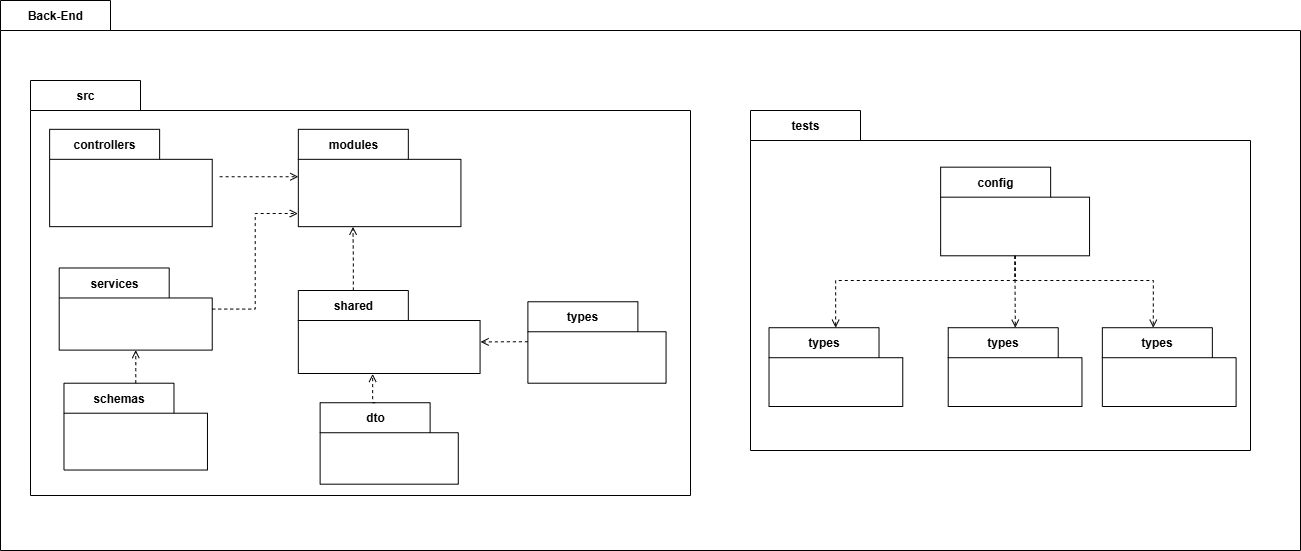

The diagram above was exported from draw.io. Its source (the exported page's mxGraphModel, read from the mxfile embedded in the PNG):
<mxGraphModel dx="1977" dy="1079" grid="1" gridSize="10" guides="1" tooltips="1" connect="1" arrows="1" fold="1" page="1" pageScale="1" pageWidth="827" pageHeight="1169" math="0" shadow="0">
  <root>
    <mxCell id="0" />
    <mxCell id="1" parent="0" />
    <mxCell id="7TsydyUzzanUty-jdWEK-1" value="Back-End" style="shape=folder;fontStyle=1;tabWidth=110;tabHeight=30;tabPosition=left;html=1;boundedLbl=1;labelInHeader=1;container=1;collapsible=0;recursiveResize=0;whiteSpace=wrap;" vertex="1" parent="1">
      <mxGeometry x="320" y="320" width="1300" height="550" as="geometry" />
    </mxCell>
    <mxCell id="7TsydyUzzanUty-jdWEK-2" value="src" style="shape=folder;fontStyle=1;tabWidth=110;tabHeight=30;tabPosition=left;html=1;boundedLbl=1;labelInHeader=1;container=1;collapsible=0;whiteSpace=wrap;" vertex="1" parent="7TsydyUzzanUty-jdWEK-1">
      <mxGeometry x="30" y="80" width="660" height="415" as="geometry" />
    </mxCell>
    <mxCell id="7TsydyUzzanUty-jdWEK-3" value="" style="html=1;strokeColor=none;resizeWidth=1;resizeHeight=1;fillColor=none;part=1;connectable=0;allowArrows=0;deletable=0;whiteSpace=wrap;" vertex="1" parent="7TsydyUzzanUty-jdWEK-2">
      <mxGeometry width="660.0000000000001" height="290.5" relative="1" as="geometry">
        <mxPoint y="30" as="offset" />
      </mxGeometry>
    </mxCell>
    <mxCell id="7TsydyUzzanUty-jdWEK-4" value="controllers" style="shape=folder;fontStyle=1;tabWidth=110;tabHeight=30;tabPosition=left;html=1;boundedLbl=1;labelInHeader=1;container=1;collapsible=0;whiteSpace=wrap;" vertex="1" parent="7TsydyUzzanUty-jdWEK-2">
      <mxGeometry x="19.130434782608695" y="48.82501265822787" width="162.6086956521739" height="97.33458823529412" as="geometry" />
    </mxCell>
    <mxCell id="7TsydyUzzanUty-jdWEK-5" value="" style="html=1;strokeColor=none;resizeWidth=1;resizeHeight=1;fillColor=none;part=1;connectable=0;allowArrows=0;deletable=0;whiteSpace=wrap;" vertex="1" parent="7TsydyUzzanUty-jdWEK-4">
      <mxGeometry width="161.1760199195556" height="68.1342117647059" relative="1" as="geometry">
        <mxPoint y="30" as="offset" />
      </mxGeometry>
    </mxCell>
    <mxCell id="7TsydyUzzanUty-jdWEK-6" value="modules" style="shape=folder;fontStyle=1;tabWidth=110;tabHeight=30;tabPosition=left;html=1;boundedLbl=1;labelInHeader=1;container=1;collapsible=0;whiteSpace=wrap;" vertex="1" parent="7TsydyUzzanUty-jdWEK-2">
      <mxGeometry x="267.82608695652175" y="48.82501265822781" width="162.6086956521739" height="97.33458823529412" as="geometry" />
    </mxCell>
    <mxCell id="7TsydyUzzanUty-jdWEK-7" value="" style="html=1;strokeColor=none;resizeWidth=1;resizeHeight=1;fillColor=none;part=1;connectable=0;allowArrows=0;deletable=0;whiteSpace=wrap;" vertex="1" parent="7TsydyUzzanUty-jdWEK-6">
      <mxGeometry width="161.1760199195556" height="68.1342117647059" relative="1" as="geometry">
        <mxPoint y="30" as="offset" />
      </mxGeometry>
    </mxCell>
    <mxCell id="7TsydyUzzanUty-jdWEK-8" style="edgeStyle=orthogonalEdgeStyle;rounded=0;orthogonalLoop=1;jettySize=auto;html=1;exitX=0;exitY=0;exitDx=170;exitDy=47.42;exitPerimeter=0;entryX=0;entryY=0;entryDx=0;entryDy=47.42;entryPerimeter=0;dashed=1;endArrow=open;endFill=0;" edge="1" parent="7TsydyUzzanUty-jdWEK-2" source="7TsydyUzzanUty-jdWEK-4" target="7TsydyUzzanUty-jdWEK-6">
      <mxGeometry relative="1" as="geometry" />
    </mxCell>
    <mxCell id="7TsydyUzzanUty-jdWEK-9" value="services" style="shape=folder;fontStyle=1;tabWidth=110;tabHeight=30;tabPosition=left;html=1;boundedLbl=1;labelInHeader=1;container=1;collapsible=0;whiteSpace=wrap;" vertex="1" parent="7TsydyUzzanUty-jdWEK-2">
      <mxGeometry x="28.695652173913043" y="187.48235294117646" width="153.04347826086956" height="82.13094117647059" as="geometry" />
    </mxCell>
    <mxCell id="7TsydyUzzanUty-jdWEK-10" value="" style="html=1;strokeColor=none;resizeWidth=1;resizeHeight=1;fillColor=none;part=1;connectable=0;allowArrows=0;deletable=0;whiteSpace=wrap;" vertex="1" parent="7TsydyUzzanUty-jdWEK-9">
      <mxGeometry width="151.69507757134647" height="57.49165882352941" relative="1" as="geometry">
        <mxPoint y="30" as="offset" />
      </mxGeometry>
    </mxCell>
    <mxCell id="7TsydyUzzanUty-jdWEK-11" style="edgeStyle=orthogonalEdgeStyle;rounded=0;orthogonalLoop=1;jettySize=auto;html=1;entryX=-0.003;entryY=0.865;entryDx=0;entryDy=0;entryPerimeter=0;dashed=1;endArrow=open;endFill=0;" edge="1" parent="7TsydyUzzanUty-jdWEK-2" source="7TsydyUzzanUty-jdWEK-9" target="7TsydyUzzanUty-jdWEK-6">
      <mxGeometry relative="1" as="geometry" />
    </mxCell>
    <mxCell id="7TsydyUzzanUty-jdWEK-12" value="schemas" style="shape=folder;fontStyle=1;tabWidth=110;tabHeight=30;tabPosition=left;html=1;boundedLbl=1;labelInHeader=1;container=1;collapsible=0;whiteSpace=wrap;" vertex="1" parent="7TsydyUzzanUty-jdWEK-2">
      <mxGeometry x="33.47826086956522" y="302.70588235294116" width="143.47826086956522" height="86.82776470588236" as="geometry" />
    </mxCell>
    <mxCell id="7TsydyUzzanUty-jdWEK-13" value="" style="html=1;strokeColor=none;resizeWidth=1;resizeHeight=1;fillColor=none;part=1;connectable=0;allowArrows=0;deletable=0;whiteSpace=wrap;" vertex="1" parent="7TsydyUzzanUty-jdWEK-12">
      <mxGeometry width="142.2141352231373" height="60.77943529411766" relative="1" as="geometry">
        <mxPoint y="30" as="offset" />
      </mxGeometry>
    </mxCell>
    <mxCell id="7TsydyUzzanUty-jdWEK-14" style="edgeStyle=orthogonalEdgeStyle;rounded=0;orthogonalLoop=1;jettySize=auto;html=1;entryX=0.5;entryY=1;entryDx=0;entryDy=0;entryPerimeter=0;dashed=1;endArrow=open;endFill=0;" edge="1" parent="7TsydyUzzanUty-jdWEK-2" source="7TsydyUzzanUty-jdWEK-12" target="7TsydyUzzanUty-jdWEK-9">
      <mxGeometry relative="1" as="geometry" />
    </mxCell>
    <mxCell id="7TsydyUzzanUty-jdWEK-15" value="shared" style="shape=folder;fontStyle=1;tabWidth=110;tabHeight=30;tabPosition=left;html=1;boundedLbl=1;labelInHeader=1;container=1;collapsible=0;whiteSpace=wrap;" vertex="1" parent="7TsydyUzzanUty-jdWEK-2">
      <mxGeometry x="267.82608695652175" y="209.99882352941177" width="181.73913043478262" height="83" as="geometry" />
    </mxCell>
    <mxCell id="7TsydyUzzanUty-jdWEK-16" value="" style="html=1;strokeColor=none;resizeWidth=1;resizeHeight=1;fillColor=none;part=1;connectable=0;allowArrows=0;deletable=0;whiteSpace=wrap;" vertex="1" parent="7TsydyUzzanUty-jdWEK-15">
      <mxGeometry width="181.73913043478262" height="68.9696106362773" relative="1" as="geometry">
        <mxPoint y="30" as="offset" />
      </mxGeometry>
    </mxCell>
    <mxCell id="7TsydyUzzanUty-jdWEK-17" style="edgeStyle=orthogonalEdgeStyle;rounded=0;orthogonalLoop=1;jettySize=auto;html=1;exitX=0;exitY=0;exitDx=55;exitDy=0;exitPerimeter=0;entryX=0.336;entryY=1.002;entryDx=0;entryDy=0;entryPerimeter=0;dashed=1;endArrow=open;endFill=0;" edge="1" parent="7TsydyUzzanUty-jdWEK-2" source="7TsydyUzzanUty-jdWEK-15" target="7TsydyUzzanUty-jdWEK-6">
      <mxGeometry relative="1" as="geometry" />
    </mxCell>
    <mxCell id="7TsydyUzzanUty-jdWEK-18" value="dto" style="shape=folder;fontStyle=1;tabWidth=110;tabHeight=30;tabPosition=left;html=1;boundedLbl=1;labelInHeader=1;container=1;collapsible=0;whiteSpace=wrap;" vertex="1" parent="7TsydyUzzanUty-jdWEK-2">
      <mxGeometry x="289.615652173913" y="322.2382606105734" width="138.16425120772948" height="81.44592583120205" as="geometry" />
    </mxCell>
    <mxCell id="7TsydyUzzanUty-jdWEK-19" value="" style="html=1;strokeColor=none;resizeWidth=1;resizeHeight=1;fillColor=none;part=1;connectable=0;allowArrows=0;deletable=0;whiteSpace=wrap;" vertex="1" parent="7TsydyUzzanUty-jdWEK-18">
      <mxGeometry width="138.16425120772948" height="57.012148081841445" relative="1" as="geometry">
        <mxPoint y="30" as="offset" />
      </mxGeometry>
    </mxCell>
    <mxCell id="7TsydyUzzanUty-jdWEK-20" style="edgeStyle=orthogonalEdgeStyle;rounded=0;orthogonalLoop=1;jettySize=auto;html=1;exitX=0;exitY=0;exitDx=55;exitDy=0;exitPerimeter=0;entryX=0.409;entryY=1.005;entryDx=0;entryDy=0;entryPerimeter=0;dashed=1;endArrow=open;endFill=0;" edge="1" parent="7TsydyUzzanUty-jdWEK-2" source="7TsydyUzzanUty-jdWEK-18" target="7TsydyUzzanUty-jdWEK-15">
      <mxGeometry relative="1" as="geometry" />
    </mxCell>
    <mxCell id="7TsydyUzzanUty-jdWEK-21" value="types" style="shape=folder;fontStyle=1;tabWidth=110;tabHeight=30;tabPosition=left;html=1;boundedLbl=1;labelInHeader=1;container=1;collapsible=0;whiteSpace=wrap;" vertex="1" parent="7TsydyUzzanUty-jdWEK-2">
      <mxGeometry x="497.3913043478261" y="221.2614370811616" width="138.16425120772948" height="81.44592583120205" as="geometry" />
    </mxCell>
    <mxCell id="7TsydyUzzanUty-jdWEK-22" value="" style="html=1;strokeColor=none;resizeWidth=1;resizeHeight=1;fillColor=none;part=1;connectable=0;allowArrows=0;deletable=0;whiteSpace=wrap;" vertex="1" parent="7TsydyUzzanUty-jdWEK-21">
      <mxGeometry width="138.16425120772948" height="57.012148081841445" relative="1" as="geometry">
        <mxPoint y="30" as="offset" />
      </mxGeometry>
    </mxCell>
    <mxCell id="7TsydyUzzanUty-jdWEK-23" style="edgeStyle=orthogonalEdgeStyle;rounded=0;orthogonalLoop=1;jettySize=auto;html=1;exitX=0;exitY=0.491;exitDx=0;exitDy=0;exitPerimeter=0;entryX=1.003;entryY=0.62;entryDx=0;entryDy=0;entryPerimeter=0;dashed=1;endArrow=open;endFill=0;" edge="1" parent="7TsydyUzzanUty-jdWEK-2" source="7TsydyUzzanUty-jdWEK-21" target="7TsydyUzzanUty-jdWEK-15">
      <mxGeometry relative="1" as="geometry" />
    </mxCell>
    <mxCell id="7TsydyUzzanUty-jdWEK-24" value="tests" style="shape=folder;fontStyle=1;tabWidth=110;tabHeight=30;tabPosition=left;html=1;boundedLbl=1;labelInHeader=1;container=1;collapsible=0;whiteSpace=wrap;" vertex="1" parent="7TsydyUzzanUty-jdWEK-1">
      <mxGeometry x="750" y="110" width="500" height="340" as="geometry" />
    </mxCell>
    <mxCell id="7TsydyUzzanUty-jdWEK-25" value="" style="html=1;strokeColor=none;resizeWidth=1;resizeHeight=1;fillColor=none;part=1;connectable=0;allowArrows=0;deletable=0;whiteSpace=wrap;" vertex="1" parent="7TsydyUzzanUty-jdWEK-24">
      <mxGeometry width="499.9954181404982" height="237.99999999999997" relative="1" as="geometry">
        <mxPoint y="30" as="offset" />
      </mxGeometry>
    </mxCell>
    <mxCell id="7TsydyUzzanUty-jdWEK-26" style="edgeStyle=orthogonalEdgeStyle;rounded=0;orthogonalLoop=1;jettySize=auto;html=1;dashed=1;endArrow=open;endFill=0;" edge="1" parent="7TsydyUzzanUty-jdWEK-24" source="7TsydyUzzanUty-jdWEK-28" target="7TsydyUzzanUty-jdWEK-30">
      <mxGeometry relative="1" as="geometry">
        <Array as="points">
          <mxPoint x="264.81481481481484" y="170" />
          <mxPoint x="85.18518518518519" y="170" />
        </Array>
      </mxGeometry>
    </mxCell>
    <mxCell id="7TsydyUzzanUty-jdWEK-27" style="edgeStyle=orthogonalEdgeStyle;rounded=0;orthogonalLoop=1;jettySize=auto;html=1;dashed=1;endArrow=open;endFill=0;" edge="1" parent="7TsydyUzzanUty-jdWEK-24" source="7TsydyUzzanUty-jdWEK-28">
      <mxGeometry relative="1" as="geometry">
        <mxPoint x="264.81481481481484" y="217.22222222222223" as="targetPoint" />
      </mxGeometry>
    </mxCell>
    <mxCell id="7TsydyUzzanUty-jdWEK-28" value="config" style="shape=folder;fontStyle=1;tabWidth=110;tabHeight=30;tabPosition=left;html=1;boundedLbl=1;labelInHeader=1;container=1;collapsible=0;whiteSpace=wrap;" vertex="1" parent="7TsydyUzzanUty-jdWEK-24">
      <mxGeometry x="190.14258746769787" y="56.66666666666666" width="148.91043381045768" height="88.62150815217392" as="geometry" />
    </mxCell>
    <mxCell id="7TsydyUzzanUty-jdWEK-29" value="" style="html=1;strokeColor=none;resizeWidth=1;resizeHeight=1;fillColor=none;part=1;connectable=0;allowArrows=0;deletable=0;whiteSpace=wrap;" vertex="1" parent="7TsydyUzzanUty-jdWEK-28">
      <mxGeometry width="148.91043381045768" height="62.03505570652175" relative="1" as="geometry">
        <mxPoint y="30" as="offset" />
      </mxGeometry>
    </mxCell>
    <mxCell id="7TsydyUzzanUty-jdWEK-30" value="types" style="shape=folder;fontStyle=1;tabWidth=110;tabHeight=30;tabPosition=left;html=1;boundedLbl=1;labelInHeader=1;container=1;collapsible=0;whiteSpace=wrap;" vertex="1" parent="7TsydyUzzanUty-jdWEK-24">
      <mxGeometry x="18.51851851851852" y="217.22222222222223" width="133.7448559670782" height="78.77467391304349" as="geometry" />
    </mxCell>
    <mxCell id="7TsydyUzzanUty-jdWEK-31" value="" style="html=1;strokeColor=none;resizeWidth=1;resizeHeight=1;fillColor=none;part=1;connectable=0;allowArrows=0;deletable=0;whiteSpace=wrap;" vertex="1" parent="7TsydyUzzanUty-jdWEK-30">
      <mxGeometry width="133.7448559670782" height="55.14227173913044" relative="1" as="geometry">
        <mxPoint y="30" as="offset" />
      </mxGeometry>
    </mxCell>
    <mxCell id="7TsydyUzzanUty-jdWEK-32" value="types" style="shape=folder;fontStyle=1;tabWidth=110;tabHeight=30;tabPosition=left;html=1;boundedLbl=1;labelInHeader=1;container=1;collapsible=0;whiteSpace=wrap;" vertex="1" parent="7TsydyUzzanUty-jdWEK-24">
      <mxGeometry x="197.72222222222223" y="217.22222222222223" width="133.7448559670782" height="78.77467391304349" as="geometry" />
    </mxCell>
    <mxCell id="7TsydyUzzanUty-jdWEK-33" value="" style="html=1;strokeColor=none;resizeWidth=1;resizeHeight=1;fillColor=none;part=1;connectable=0;allowArrows=0;deletable=0;whiteSpace=wrap;" vertex="1" parent="7TsydyUzzanUty-jdWEK-32">
      <mxGeometry width="133.7448559670782" height="55.14227173913044" relative="1" as="geometry">
        <mxPoint y="30" as="offset" />
      </mxGeometry>
    </mxCell>
    <mxCell id="7TsydyUzzanUty-jdWEK-34" value="types" style="shape=folder;fontStyle=1;tabWidth=110;tabHeight=30;tabPosition=left;html=1;boundedLbl=1;labelInHeader=1;container=1;collapsible=0;whiteSpace=wrap;" vertex="1" parent="7TsydyUzzanUty-jdWEK-24">
      <mxGeometry x="351.85185185185185" y="217.22222222222223" width="133.7448559670782" height="78.77467391304349" as="geometry" />
    </mxCell>
    <mxCell id="7TsydyUzzanUty-jdWEK-35" value="" style="html=1;strokeColor=none;resizeWidth=1;resizeHeight=1;fillColor=none;part=1;connectable=0;allowArrows=0;deletable=0;whiteSpace=wrap;" vertex="1" parent="7TsydyUzzanUty-jdWEK-34">
      <mxGeometry width="133.7448559670782" height="55.14227173913044" relative="1" as="geometry">
        <mxPoint y="30" as="offset" />
      </mxGeometry>
    </mxCell>
    <mxCell id="7TsydyUzzanUty-jdWEK-36" style="edgeStyle=orthogonalEdgeStyle;rounded=0;orthogonalLoop=1;jettySize=auto;html=1;dashed=1;endArrow=open;endFill=0;" edge="1" parent="7TsydyUzzanUty-jdWEK-24" source="7TsydyUzzanUty-jdWEK-28">
      <mxGeometry relative="1" as="geometry">
        <mxPoint x="402.77777777777777" y="217.22222222222223" as="targetPoint" />
        <Array as="points">
          <mxPoint x="264.81481481481484" y="170" />
          <mxPoint x="402.77777777777777" y="170" />
        </Array>
      </mxGeometry>
    </mxCell>
  </root>
</mxGraphModel>